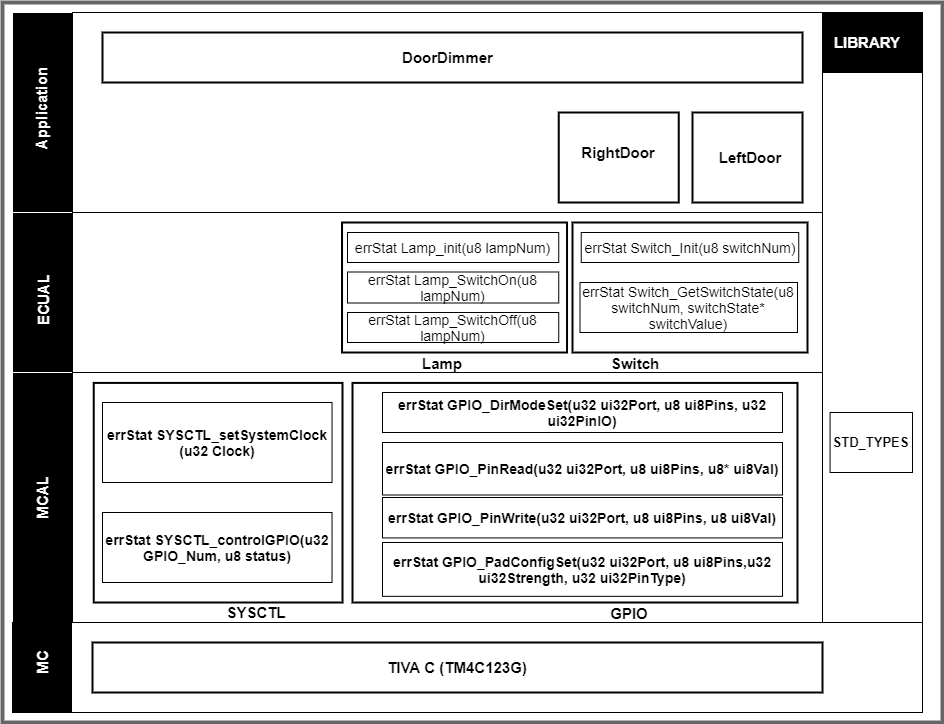

The diagram above was exported from draw.io. Its source (the exported page's mxGraphModel, read from the mxfile embedded in the PNG):
<mxGraphModel dx="1038" dy="580" grid="1" gridSize="10" guides="1" tooltips="1" connect="1" arrows="1" fold="1" page="1" pageScale="1" pageWidth="850" pageHeight="1100" math="0" shadow="0">
  <root>
    <mxCell id="0" />
    <mxCell id="1" parent="0" />
    <mxCell id="2" value="" style="rounded=0;whiteSpace=wrap;html=1;strokeColor=#666666;strokeWidth=4;fillColor=none;" vertex="1" parent="1">
      <mxGeometry x="10" y="20" width="940" height="720" as="geometry" />
    </mxCell>
    <mxCell id="3" value="" style="rounded=0;whiteSpace=wrap;html=1;" vertex="1" parent="1">
      <mxGeometry x="20" y="140" width="60" height="490" as="geometry" />
    </mxCell>
    <mxCell id="4" value="" style="rounded=0;whiteSpace=wrap;html=1;fillColor=#000000;strokeColor=#FFFFFF;" vertex="1" parent="1">
      <mxGeometry x="20" y="30" width="60" height="200" as="geometry" />
    </mxCell>
    <mxCell id="5" value="" style="rounded=0;whiteSpace=wrap;html=1;fillColor=#000000;strokeColor=#FFFFFF;" vertex="1" parent="1">
      <mxGeometry x="20" y="230" width="60" height="160" as="geometry" />
    </mxCell>
    <mxCell id="6" value="" style="rounded=0;whiteSpace=wrap;html=1;fillColor=#000000;strokeColor=#FFFFFF;" vertex="1" parent="1">
      <mxGeometry x="20" y="390" width="60" height="250" as="geometry" />
    </mxCell>
    <mxCell id="7" value="&lt;b&gt;&lt;font style=&quot;font-size: 15px&quot; color=&quot;#ffffff&quot;&gt;ECUAL&lt;br&gt;&lt;/font&gt;&lt;/b&gt;" style="text;html=1;strokeColor=none;fillColor=none;align=center;verticalAlign=middle;whiteSpace=wrap;rounded=0;direction=south;rotation=-90;" vertex="1" parent="1">
      <mxGeometry x="40" y="297.5" width="20" height="40" as="geometry" />
    </mxCell>
    <mxCell id="8" value="&lt;b&gt;&lt;font style=&quot;font-size: 15px&quot; color=&quot;#ffffff&quot;&gt;MCAL&lt;/font&gt;&lt;/b&gt;" style="text;html=1;strokeColor=none;fillColor=none;align=center;verticalAlign=middle;whiteSpace=wrap;rounded=0;rotation=-90;" vertex="1" parent="1">
      <mxGeometry x="30" y="505" width="40" height="20" as="geometry" />
    </mxCell>
    <mxCell id="9" value="&lt;b&gt;&lt;font style=&quot;font-size: 15px&quot; color=&quot;#ffffff&quot;&gt;Application&lt;br&gt;&lt;/font&gt;&lt;/b&gt;" style="text;html=1;strokeColor=none;fillColor=none;align=center;verticalAlign=middle;whiteSpace=wrap;rounded=0;rotation=-90;" vertex="1" parent="1">
      <mxGeometry x="36.25" y="120" width="23.75" height="11.25" as="geometry" />
    </mxCell>
    <mxCell id="10" value="" style="group" vertex="1" connectable="0" parent="1">
      <mxGeometry x="830" y="30" width="100" height="610" as="geometry" />
    </mxCell>
    <mxCell id="11" value="" style="rounded=0;whiteSpace=wrap;html=1;" vertex="1" parent="10">
      <mxGeometry width="100" height="610" as="geometry" />
    </mxCell>
    <mxCell id="12" value="" style="group;strokeWidth=3;" vertex="1" connectable="0" parent="10">
      <mxGeometry x="7.58" y="400" width="82.42" height="60" as="geometry" />
    </mxCell>
    <mxCell id="13" value="" style="rounded=0;whiteSpace=wrap;html=1;" vertex="1" parent="12">
      <mxGeometry width="82.42000000000002" height="60" as="geometry" />
    </mxCell>
    <mxCell id="14" value="&lt;b&gt;&lt;font style=&quot;font-size: 13px&quot;&gt;STD_TYPES&lt;/font&gt;&lt;/b&gt;" style="text;html=1;strokeColor=none;fillColor=none;align=center;verticalAlign=middle;whiteSpace=wrap;rounded=0;strokeWidth=3;" vertex="1" parent="12">
      <mxGeometry x="24.726000000000003" y="20" width="32.96800000000001" height="20" as="geometry" />
    </mxCell>
    <mxCell id="15" value="" style="rounded=0;whiteSpace=wrap;html=1;fillColor=#000000;" vertex="1" parent="10">
      <mxGeometry width="100" height="60" as="geometry" />
    </mxCell>
    <mxCell id="16" value="&lt;b&gt;&lt;font style=&quot;font-size: 15px&quot; color=&quot;#ffffff&quot;&gt;LIBRARY&lt;/font&gt;&lt;/b&gt;" style="text;html=1;strokeColor=none;fillColor=none;align=center;verticalAlign=middle;whiteSpace=wrap;rounded=0;" vertex="1" parent="10">
      <mxGeometry x="30.303030303030305" y="20" width="30.303030303030305" height="20" as="geometry" />
    </mxCell>
    <mxCell id="17" value="" style="group" vertex="1" connectable="0" parent="1">
      <mxGeometry x="80" y="140" width="750" height="500" as="geometry" />
    </mxCell>
    <mxCell id="18" value="" style="group;strokeWidth=1;" vertex="1" connectable="0" parent="17">
      <mxGeometry width="750" height="500" as="geometry" />
    </mxCell>
    <mxCell id="19" value="" style="rounded=0;whiteSpace=wrap;html=1;" vertex="1" parent="18">
      <mxGeometry y="-110" width="750" height="610" as="geometry" />
    </mxCell>
    <mxCell id="20" value="" style="rounded=0;whiteSpace=wrap;html=1;" vertex="1" parent="18">
      <mxGeometry y="250.00000000000003" width="750" height="250.00000000000003" as="geometry" />
    </mxCell>
    <mxCell id="21" value="" style="rounded=0;whiteSpace=wrap;html=1;" vertex="1" parent="18">
      <mxGeometry y="90" width="750" height="160" as="geometry" />
    </mxCell>
    <mxCell id="22" value="" style="rounded=0;whiteSpace=wrap;html=1;strokeWidth=2;" vertex="1" parent="18">
      <mxGeometry x="21.25" y="260.42" width="248.75" height="219.58" as="geometry" />
    </mxCell>
    <mxCell id="23" value="" style="rounded=0;whiteSpace=wrap;html=1;strokeWidth=2;" vertex="1" parent="18">
      <mxGeometry x="280" y="260.42" width="444.99" height="219.58" as="geometry" />
    </mxCell>
    <mxCell id="24" value="&lt;b&gt;&lt;font style=&quot;font-size: 15px&quot;&gt;SYSCTL&lt;/font&gt;&lt;/b&gt;" style="text;html=1;strokeColor=none;fillColor=none;align=center;verticalAlign=middle;whiteSpace=wrap;rounded=0;" vertex="1" parent="18">
      <mxGeometry x="158.75" y="479.75" width="50" height="20" as="geometry" />
    </mxCell>
    <mxCell id="25" value="&lt;b&gt;&lt;font style=&quot;font-size: 15px&quot;&gt;GPIO&lt;/font&gt;&lt;/b&gt;" style="text;html=1;strokeColor=none;fillColor=none;align=center;verticalAlign=middle;whiteSpace=wrap;rounded=0;" vertex="1" parent="18">
      <mxGeometry x="531.640625" y="480.75" width="50" height="20" as="geometry" />
    </mxCell>
    <mxCell id="26" value="" style="rounded=0;whiteSpace=wrap;html=1;strokeWidth=2;" vertex="1" parent="18">
      <mxGeometry x="269.53" y="100" width="224.99" height="130" as="geometry" />
    </mxCell>
    <mxCell id="27" value="" style="rounded=0;whiteSpace=wrap;html=1;strokeWidth=2;" vertex="1" parent="18">
      <mxGeometry x="500" y="100" width="234.99" height="130" as="geometry" />
    </mxCell>
    <mxCell id="28" value="&lt;b&gt;&lt;font style=&quot;font-size: 15px&quot;&gt;Lamp&lt;/font&gt;&lt;/b&gt;" style="text;html=1;strokeColor=none;fillColor=none;align=center;verticalAlign=middle;whiteSpace=wrap;rounded=0;" vertex="1" parent="18">
      <mxGeometry x="345" y="226" width="50.00390625" height="30" as="geometry" />
    </mxCell>
    <mxCell id="29" value="&lt;span style=&quot;font-size: 15px&quot;&gt;&lt;b&gt;Switch&lt;/b&gt;&lt;/span&gt;" style="text;html=1;strokeColor=none;fillColor=none;align=center;verticalAlign=middle;whiteSpace=wrap;rounded=0;" vertex="1" parent="18">
      <mxGeometry x="537.5" y="231" width="50" height="20" as="geometry" />
    </mxCell>
    <mxCell id="30" value="&lt;span style=&quot;font-size: 14px&quot;&gt;&lt;b&gt;errStat SYSCTL_controlGPIO(u32 GPIO_Num, u8 status)&lt;/b&gt;&lt;/span&gt;" style="rounded=0;whiteSpace=wrap;html=1;strokeColor=#000000;strokeWidth=1;fillColor=#FFFFFF;" vertex="1" parent="18">
      <mxGeometry x="29.99609375" y="390" width="229.53515625" height="70" as="geometry" />
    </mxCell>
    <mxCell id="31" value="&lt;span style=&quot;font-size: 14px&quot;&gt;&lt;b&gt;errStat SYSCTL_setSystemClock (u32 Clock)&lt;/b&gt;&lt;/span&gt;" style="rounded=0;whiteSpace=wrap;html=1;strokeColor=#000000;strokeWidth=1;fillColor=#FFFFFF;" vertex="1" parent="18">
      <mxGeometry x="29.99609375" y="280" width="229.53515625" height="80" as="geometry" />
    </mxCell>
    <mxCell id="32" value="&lt;span style=&quot;font-size: 14px&quot;&gt;errStat Lamp_init(u8 lampNum)&lt;/span&gt;" style="rounded=0;whiteSpace=wrap;html=1;strokeColor=#000000;strokeWidth=1;fillColor=#FFFFFF;" vertex="1" parent="18">
      <mxGeometry x="275" y="110" width="211.24" height="30" as="geometry" />
    </mxCell>
    <mxCell id="33" value="&lt;font style=&quot;font-size: 14px&quot;&gt;errStat Switch_Init(u8 switchNum)&lt;/font&gt;" style="rounded=0;whiteSpace=wrap;html=1;strokeColor=#000000;strokeWidth=1;fillColor=#FFFFFF;" vertex="1" parent="18">
      <mxGeometry x="508.74" y="110" width="217.5" height="30" as="geometry" />
    </mxCell>
    <mxCell id="34" value="&lt;span style=&quot;font-size: 14px&quot;&gt;&lt;b&gt;errStat GPIO_DirModeSet(u32 ui32Port, u8 ui8Pins, u32 ui32PinIO)&lt;/b&gt;&lt;/span&gt;" style="rounded=0;whiteSpace=wrap;html=1;strokeColor=#000000;strokeWidth=1;fillColor=#FFFFFF;" vertex="1" parent="18">
      <mxGeometry x="310" y="270" width="400" height="40" as="geometry" />
    </mxCell>
    <mxCell id="35" value="&lt;span style=&quot;font-size: 14px&quot;&gt;&lt;b&gt;errStat GPIO_PinRead(u32 ui32Port, u8 ui8Pins, u8* ui8Val)&lt;/b&gt;&lt;/span&gt;" style="rounded=0;whiteSpace=wrap;html=1;strokeColor=#000000;strokeWidth=1;fillColor=#FFFFFF;" vertex="1" parent="18">
      <mxGeometry x="310" y="320" width="400" height="52.5" as="geometry" />
    </mxCell>
    <mxCell id="36" value="&lt;span style=&quot;font-size: 14px&quot;&gt;&lt;b&gt;errStat GPIO_PinWrite(u32 ui32Port, u8 ui8Pins, u8 ui8Val)&lt;/b&gt;&lt;/span&gt;" style="rounded=0;whiteSpace=wrap;html=1;strokeColor=#000000;strokeWidth=1;fillColor=#FFFFFF;" vertex="1" parent="18">
      <mxGeometry x="310" y="375" width="400" height="40.42" as="geometry" />
    </mxCell>
    <mxCell id="37" value="&lt;font style=&quot;font-size: 14px&quot;&gt;errStat Switch_GetSwitchState(u8 switchNum, switchState* switchValue)&lt;/font&gt;" style="rounded=0;whiteSpace=wrap;html=1;strokeColor=#000000;strokeWidth=1;fillColor=#FFFFFF;" vertex="1" parent="18">
      <mxGeometry x="507.49" y="160" width="217.5" height="50" as="geometry" />
    </mxCell>
    <mxCell id="38" value="&lt;span style=&quot;font-size: 14px&quot;&gt;&lt;b&gt;errStat GPIO_PadConfigSet(u32 ui32Port, u8 ui8Pins,u32 ui32Strength, u32 ui32PinType)&lt;/b&gt;&lt;/span&gt;" style="rounded=0;whiteSpace=wrap;html=1;strokeColor=#000000;strokeWidth=1;fillColor=#FFFFFF;" vertex="1" parent="18">
      <mxGeometry x="310" y="420" width="400" height="53.84" as="geometry" />
    </mxCell>
    <mxCell id="39" value="&lt;span style=&quot;font-size: 14px&quot;&gt;errStat Lamp_SwitchOn(u8 lampNum)&lt;/span&gt;" style="rounded=0;whiteSpace=wrap;html=1;strokeColor=#000000;strokeWidth=1;fillColor=#FFFFFF;" vertex="1" parent="18">
      <mxGeometry x="275" y="149.5" width="211.24" height="31" as="geometry" />
    </mxCell>
    <mxCell id="40" value="&lt;span style=&quot;font-size: 14px&quot;&gt;errStat Lamp_SwitchOff(u8 lampNum)&lt;/span&gt;" style="rounded=0;whiteSpace=wrap;html=1;strokeColor=#000000;strokeWidth=1;fillColor=#FFFFFF;" vertex="1" parent="18">
      <mxGeometry x="275" y="190" width="211.24" height="30" as="geometry" />
    </mxCell>
    <mxCell id="41" value="" style="rounded=0;whiteSpace=wrap;html=1;strokeWidth=2;" vertex="1" parent="18">
      <mxGeometry x="620" y="-10" width="110" height="90" as="geometry" />
    </mxCell>
    <mxCell id="42" value="" style="rounded=0;whiteSpace=wrap;html=1;strokeWidth=2;" vertex="1" parent="18">
      <mxGeometry x="486.24" y="-10" width="120" height="90" as="geometry" />
    </mxCell>
    <mxCell id="43" value="" style="rounded=0;whiteSpace=wrap;html=1;strokeWidth=2;" vertex="1" parent="18">
      <mxGeometry x="30" y="-90" width="700" height="50" as="geometry" />
    </mxCell>
    <mxCell id="44" value="&lt;span style=&quot;font-size: 15px&quot;&gt;&lt;b&gt;RightDoor&lt;/b&gt;&lt;/span&gt;" style="text;html=1;strokeColor=none;fillColor=none;align=center;verticalAlign=middle;whiteSpace=wrap;rounded=0;" vertex="1" parent="18">
      <mxGeometry x="494.365" y="20" width="103.75" height="20" as="geometry" />
    </mxCell>
    <mxCell id="45" value="&lt;span style=&quot;font-size: 15px&quot;&gt;&lt;b&gt;LeftDoor&lt;/b&gt;&lt;/span&gt;" style="text;html=1;strokeColor=none;fillColor=none;align=center;verticalAlign=middle;whiteSpace=wrap;rounded=0;" vertex="1" parent="18">
      <mxGeometry x="625.615" y="25" width="103.75" height="20" as="geometry" />
    </mxCell>
    <mxCell id="46" value="" style="rounded=0;whiteSpace=wrap;html=1;fillColor=#000000;strokeColor=#FFFFFF;" vertex="1" parent="1">
      <mxGeometry x="20" y="640" width="60" height="90" as="geometry" />
    </mxCell>
    <mxCell id="47" value="&lt;b&gt;&lt;font style=&quot;font-size: 15px&quot; color=&quot;#ffffff&quot;&gt;MC&lt;/font&gt;&lt;/b&gt;" style="text;html=1;strokeColor=none;fillColor=none;align=center;verticalAlign=middle;whiteSpace=wrap;rounded=0;rotation=-90;" vertex="1" parent="1">
      <mxGeometry x="30" y="670" width="40" height="20" as="geometry" />
    </mxCell>
    <mxCell id="48" value="" style="rounded=0;whiteSpace=wrap;html=1;strokeWidth=2;" vertex="1" parent="1">
      <mxGeometry x="100" y="660" width="730" height="50" as="geometry" />
    </mxCell>
    <mxCell id="49" value="&lt;span style=&quot;font-size: 15px&quot;&gt;&lt;b&gt;TIVA C (TM4C123G)&lt;/b&gt;&lt;/span&gt;" style="text;html=1;strokeColor=none;fillColor=none;align=center;verticalAlign=middle;whiteSpace=wrap;rounded=0;" vertex="1" parent="1">
      <mxGeometry x="380" y="675" width="170" height="20" as="geometry" />
    </mxCell>
    <mxCell id="50" value="" style="rounded=0;whiteSpace=wrap;html=1;fillColor=none;" vertex="1" parent="1">
      <mxGeometry x="20" y="640" width="910" height="90" as="geometry" />
    </mxCell>
    <mxCell id="51" value="&lt;span style=&quot;font-size: 15px&quot;&gt;&lt;b&gt;DoorDimmer&lt;/b&gt;&lt;/span&gt;" style="text;html=1;strokeColor=none;fillColor=none;align=center;verticalAlign=middle;whiteSpace=wrap;rounded=0;" vertex="1" parent="1">
      <mxGeometry x="355.63" y="65" width="198.75" height="20" as="geometry" />
    </mxCell>
  </root>
</mxGraphModel>